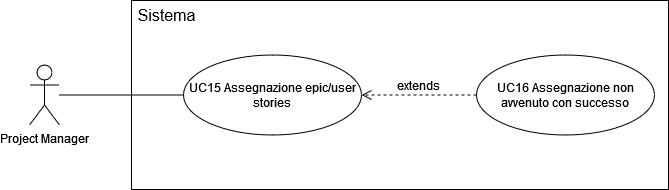

The diagram above was exported from draw.io. Its source (the exported page's mxGraphModel, read from the mxfile embedded in the PNG):
<mxGraphModel dx="1112" dy="803" grid="0" gridSize="10" guides="1" tooltips="1" connect="1" arrows="1" fold="1" page="0" pageScale="1" pageWidth="827" pageHeight="1169" math="0" shadow="0">
  <root>
    <mxCell id="0" />
    <mxCell id="1" parent="0" />
    <mxCell id="r2OePgtKx3CRZrltUAnp-1" value="" style="rounded=0;whiteSpace=wrap;html=1;" vertex="1" parent="1">
      <mxGeometry x="4" y="41" width="537" height="189" as="geometry" />
    </mxCell>
    <mxCell id="r2OePgtKx3CRZrltUAnp-2" value="UC15 Assegnazione epic/user stories" style="ellipse;whiteSpace=wrap;html=1;" vertex="1" parent="1">
      <mxGeometry x="56" y="95.5" width="178" height="80" as="geometry" />
    </mxCell>
    <mxCell id="r2OePgtKx3CRZrltUAnp-3" value="UC16 Assegnazione non avvenuto con successo" style="ellipse;whiteSpace=wrap;html=1;" vertex="1" parent="1">
      <mxGeometry x="349" y="95.5" width="178" height="80" as="geometry" />
    </mxCell>
    <mxCell id="r2OePgtKx3CRZrltUAnp-4" value="extends" style="html=1;verticalAlign=bottom;endArrow=open;dashed=1;endSize=8;curved=0;rounded=0;fontSize=12;exitX=0;exitY=0.5;exitDx=0;exitDy=0;entryX=1;entryY=0.5;entryDx=0;entryDy=0;" edge="1" parent="1" source="r2OePgtKx3CRZrltUAnp-3" target="r2OePgtKx3CRZrltUAnp-2">
      <mxGeometry relative="1" as="geometry">
        <mxPoint x="240" y="200" as="sourcePoint" />
        <mxPoint x="160" y="200" as="targetPoint" />
      </mxGeometry>
    </mxCell>
    <mxCell id="r2OePgtKx3CRZrltUAnp-5" value="Sistema" style="text;html=1;align=center;verticalAlign=middle;whiteSpace=wrap;rounded=0;fontSize=16;" vertex="1" parent="1">
      <mxGeometry x="4" y="41" width="71" height="30" as="geometry" />
    </mxCell>
    <mxCell id="r2OePgtKx3CRZrltUAnp-6" value="Project Manager" style="shape=umlActor;verticalLabelPosition=bottom;verticalAlign=top;html=1;outlineConnect=0;" vertex="1" parent="1">
      <mxGeometry x="-98" y="105.5" width="30" height="60" as="geometry" />
    </mxCell>
    <mxCell id="r2OePgtKx3CRZrltUAnp-7" value="" style="endArrow=none;html=1;rounded=0;fontSize=12;startSize=8;endSize=8;curved=1;entryX=0;entryY=0.5;entryDx=0;entryDy=0;" edge="1" parent="1" source="r2OePgtKx3CRZrltUAnp-6" target="r2OePgtKx3CRZrltUAnp-2">
      <mxGeometry width="50" height="50" relative="1" as="geometry">
        <mxPoint x="175" y="225" as="sourcePoint" />
        <mxPoint x="225" y="175" as="targetPoint" />
      </mxGeometry>
    </mxCell>
  </root>
</mxGraphModel>